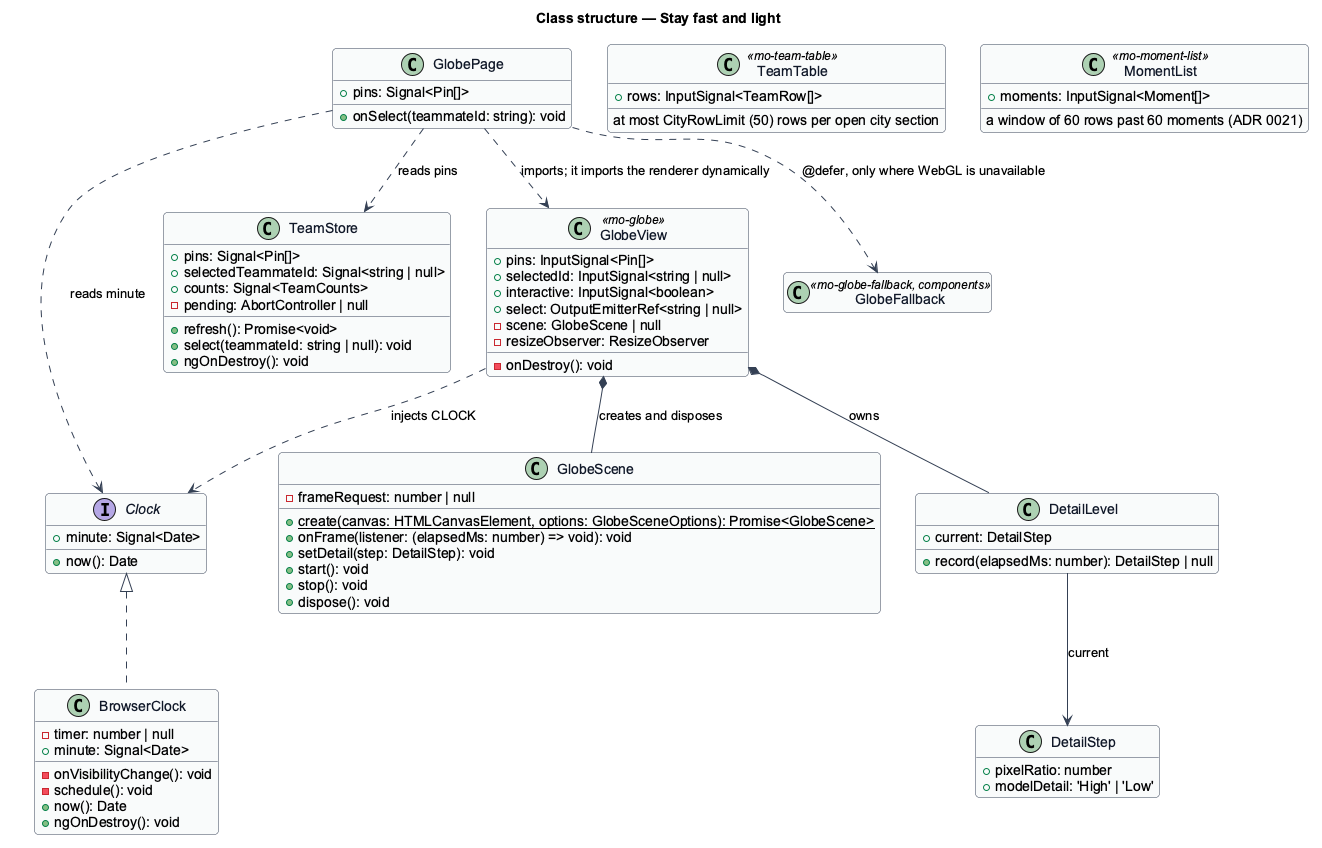

The diagram above was rendered by PlantUML. Its source (embedded in the PNG):
@startuml
skinparam backgroundColor #FFFFFF
skinparam shadowing false
skinparam roundcorner 8
skinparam defaultFontName Arial
skinparam ArrowColor #344054
skinparam class {
  BorderColor #344054
  FontColor #101828
  BackgroundColor #F9FAFB
}
hide empty members
title Class structure — Stay fast and light

interface Clock {
  +now(): Date
  +minute: Signal<Date>
}

class BrowserClock {
  -timer: number | null
  -onVisibilityChange(): void
  -schedule(): void
  +now(): Date
  +minute: Signal<Date>
  +ngOnDestroy(): void
}

class TeamStore {
  +pins: Signal<Pin[]>
  +selectedTeammateId: Signal<string | null>
  +counts: Signal<TeamCounts>
  -pending: AbortController | null
  +refresh(): Promise<void>
  +select(teammateId: string | null): void
  +ngOnDestroy(): void
}

class GlobePage {
  +pins: Signal<Pin[]>
  +onSelect(teammateId: string): void
}

class GlobeView <<mo-globe>> {
  +pins: InputSignal<Pin[]>
  +selectedId: InputSignal<string | null>
  +interactive: InputSignal<boolean>
  +select: OutputEmitterRef<string | null>
  -scene: GlobeScene | null
  -resizeObserver: ResizeObserver
  -onDestroy(): void
}

class GlobeScene {
  -frameRequest: number | null
  {static} +create(canvas: HTMLCanvasElement, options: GlobeSceneOptions): Promise<GlobeScene>
  +onFrame(listener: (elapsedMs: number) => void): void
  +setDetail(step: DetailStep): void
  +start(): void
  +stop(): void
  +dispose(): void
}

class DetailLevel {
  +current: DetailStep
  +record(elapsedMs: number): DetailStep | null
}

class DetailStep {
  +pixelRatio: number
  +modelDetail: 'High' | 'Low'
}

class GlobeFallback <<mo-globe-fallback, components>> {
}

class TeamTable <<mo-team-table>> {
  +rows: InputSignal<TeamRow[]>
  at most CityRowLimit (50) rows per open city section
}

class MomentList <<mo-moment-list>> {
  +moments: InputSignal<Moment[]>
  a window of 60 rows past 60 moments (ADR 0021)
}

Clock <|.. BrowserClock
GlobePage ..> TeamStore : reads pins
GlobePage ..> Clock : reads minute
GlobePage ..> GlobeView : imports; it imports the renderer dynamically
GlobePage ..> GlobeFallback : @defer, only where WebGL is unavailable
GlobeView *-- GlobeScene : creates and disposes
GlobeView *-- DetailLevel : owns
GlobeView ..> Clock : injects CLOCK
DetailLevel --> DetailStep : current
@enduml